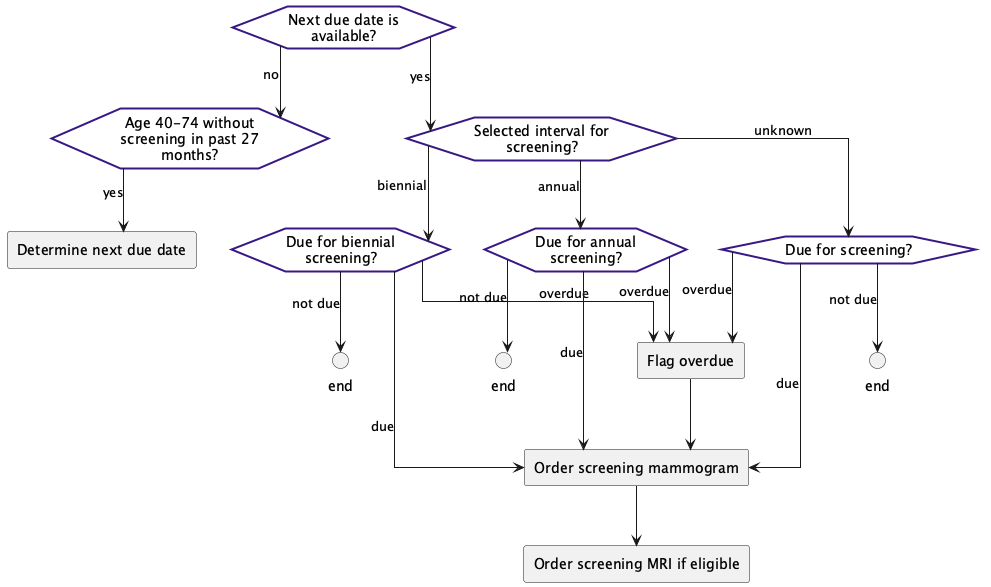

The diagram above was rendered by PlantUML. Its source (embedded in the PNG):
@startuml
hide stereotype
skinparam linetype ortho
<style>
hexagon {
    MaximumWidth: 150;
    BackGroundColor: white ;
    LineThickness: 2;
    LineColor: #381885; 
    HorizontalAlignment: center;
}
rectangle {
    MaximumWidth: 250;
    HorizontalAlignment: center;
}
</style>
hexagon "Next due date is available?" as eve_nextdueexists [[#eve-nextdueexists]]
hexagon "Age 40-74 without screening in past 27 months?" as eve_noscreening27mo [[#eve-noscreening27mo]]
hexagon "Selected interval for screening?" as eve_screeninginterval [[#eve-screeninginterval]]
hexagon "Due for screening?" as eve_due [[#eve-due]]
hexagon "Due for annual screening?" as eve_dueannual [[#eve-dueannual]]
hexagon "Due for biennial screening?" as eve_duebiennial [[#eve-duebiennial]]
rectangle "Flag overdue" as act_overdue [[#act-overdue]]
rectangle "Order screening mammogram" as act_orderscreeningmammo [[#act-orderscreeningmammo]]
rectangle "Determine next due date" as act_determinedue [[#act-determinedue]]
rectangle "Order screening MRI if eligible" as act_orderscreeningmri [[#act-orderscreeningmri]]
circle "end" as end_notdue1 <<end>>
circle "end" as end_notdue2 <<end>>
circle "end" as end_notdue3 <<end>>
eve_nextdueexists-->eve_screeninginterval: yes
eve_nextdueexists-->eve_noscreening27mo: no
eve_noscreening27mo-->act_determinedue: yes
eve_screeninginterval-->eve_due: unknown
eve_screeninginterval-->eve_dueannual: annual
eve_screeninginterval-->eve_duebiennial: biennial
eve_due-->act_overdue: overdue
eve_dueannual-->act_overdue: overdue
eve_duebiennial-->act_overdue: overdue
act_overdue-->act_orderscreeningmammo
eve_due-->act_orderscreeningmammo: due
eve_dueannual-->act_orderscreeningmammo: due
eve_duebiennial-->act_orderscreeningmammo: due
act_orderscreeningmammo-->act_orderscreeningmri
eve_due-->end_notdue1: not due
eve_dueannual-->end_notdue2: not due
eve_duebiennial-->end_notdue3: not due
@enduml